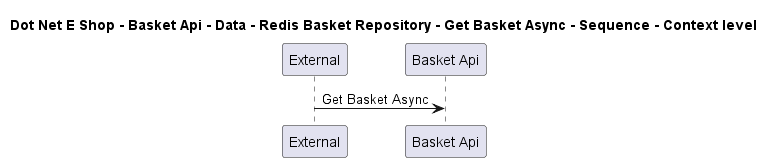

The diagram above was rendered by PlantUML. Its source (embedded in the PNG):
@startuml

title Dot Net E Shop - Basket Api - Data - Redis Basket Repository - Get Basket Async - Sequence - Context level

participant "External" as C4InterFlow.SoftwareSystems.ExternalSystem
participant "Basket Api" as DotNetEShop.SoftwareSystems.BasketApi

C4InterFlow.SoftwareSystems.ExternalSystem -> DotNetEShop.SoftwareSystems.BasketApi : Get Basket Async


@enduml